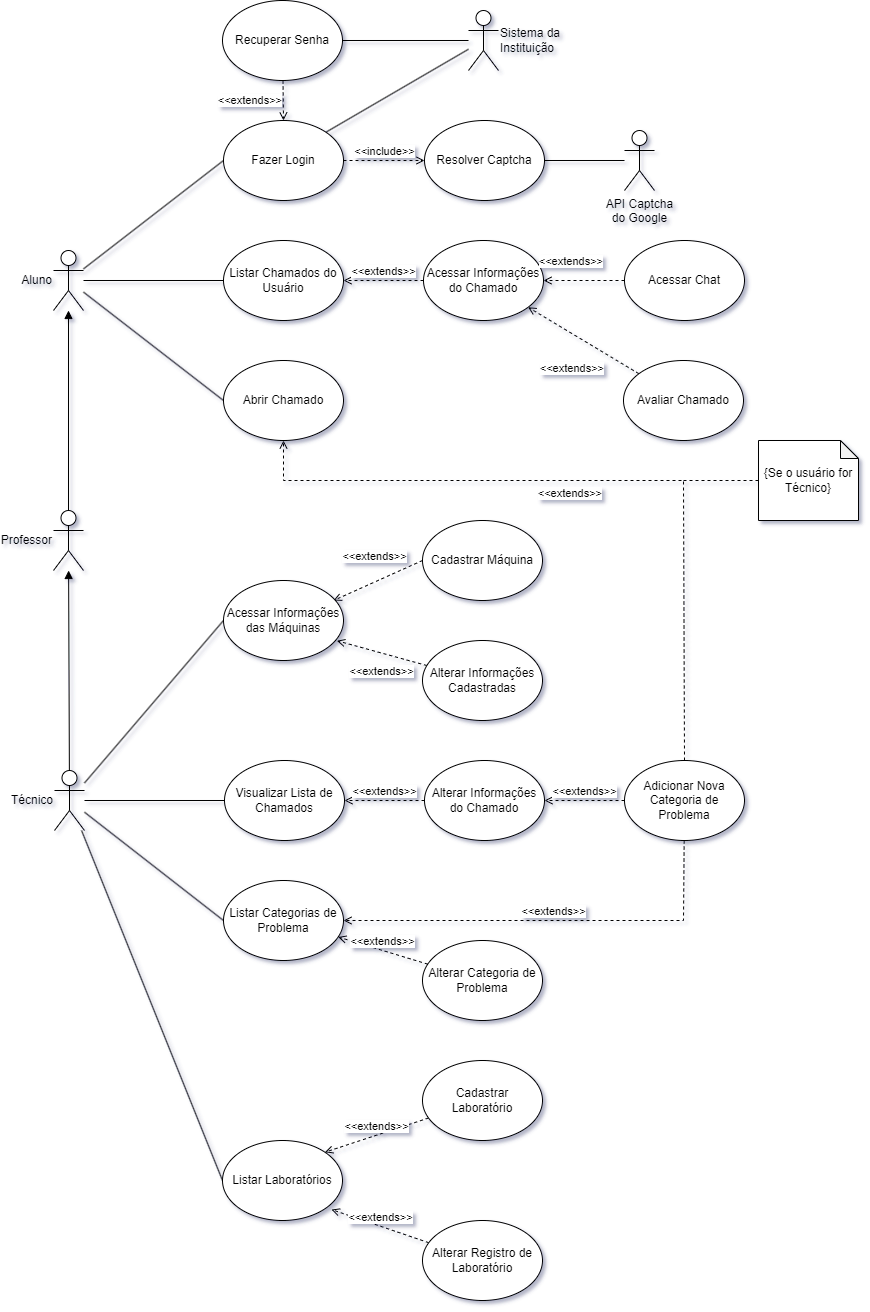

The diagram above was exported from draw.io. Its source (the exported page's mxGraphModel, read from the mxfile embedded in the PNG):
<mxGraphModel dx="1422" dy="705" grid="1" gridSize="10" guides="1" tooltips="1" connect="1" arrows="1" fold="1" page="1" pageScale="1" pageWidth="2000" pageHeight="2000" math="0" shadow="0">
  <root>
    <mxCell id="0" />
    <mxCell id="1" parent="0" />
    <mxCell id="21" style="edgeStyle=none;html=1;endArrow=none;endFill=0;entryX=0;entryY=0.5;entryDx=0;entryDy=0;" parent="1" source="4" target="20" edge="1">
      <mxGeometry relative="1" as="geometry" />
    </mxCell>
    <mxCell id="35" style="edgeStyle=none;html=1;entryX=0;entryY=0.5;entryDx=0;entryDy=0;endArrow=none;endFill=0;" parent="1" source="4" target="24" edge="1">
      <mxGeometry relative="1" as="geometry" />
    </mxCell>
    <mxCell id="496" style="edgeStyle=none;rounded=0;html=1;entryX=0;entryY=0.5;entryDx=0;entryDy=0;endArrow=none;endFill=0;" parent="1" source="4" target="494" edge="1">
      <mxGeometry relative="1" as="geometry" />
    </mxCell>
    <mxCell id="4" value="Aluno" style="shape=umlActor;verticalLabelPosition=middle;verticalAlign=middle;html=1;outlineConnect=0;labelPosition=left;align=right;" parent="1" vertex="1">
      <mxGeometry x="110" y="250" width="30" height="60" as="geometry" />
    </mxCell>
    <mxCell id="10" style="edgeStyle=none;html=1;endArrow=block;endFill=1;" parent="1" source="8" target="4" edge="1">
      <mxGeometry relative="1" as="geometry">
        <mxPoint x="125" y="320" as="targetPoint" />
      </mxGeometry>
    </mxCell>
    <mxCell id="8" value="Professor" style="shape=umlActor;verticalLabelPosition=middle;verticalAlign=middle;html=1;outlineConnect=0;labelPosition=left;align=right;" parent="1" vertex="1">
      <mxGeometry x="110" y="510" width="30" height="60" as="geometry" />
    </mxCell>
    <mxCell id="16" value="" style="edgeStyle=none;html=1;endArrow=block;endFill=1;" parent="1" source="15" target="8" edge="1">
      <mxGeometry relative="1" as="geometry">
        <mxPoint x="125" y="760" as="targetPoint" />
      </mxGeometry>
    </mxCell>
    <mxCell id="45" style="edgeStyle=none;html=1;endArrow=none;endFill=0;entryX=0;entryY=0.5;entryDx=0;entryDy=0;" parent="1" source="15" target="44" edge="1">
      <mxGeometry relative="1" as="geometry" />
    </mxCell>
    <mxCell id="485" style="edgeStyle=none;html=1;entryX=0;entryY=0.5;entryDx=0;entryDy=0;endArrow=none;endFill=0;" parent="1" source="15" target="484" edge="1">
      <mxGeometry relative="1" as="geometry" />
    </mxCell>
    <mxCell id="507" style="edgeStyle=none;html=1;entryX=0;entryY=0.5;entryDx=0;entryDy=0;endArrow=none;endFill=0;" parent="1" source="15" target="501" edge="1">
      <mxGeometry relative="1" as="geometry" />
    </mxCell>
    <mxCell id="509" style="edgeStyle=none;html=1;entryX=0;entryY=0.5;entryDx=0;entryDy=0;endArrow=none;endFill=0;" parent="1" source="15" target="499" edge="1">
      <mxGeometry relative="1" as="geometry" />
    </mxCell>
    <mxCell id="15" value="Técnico" style="shape=umlActor;verticalLabelPosition=middle;verticalAlign=middle;html=1;outlineConnect=0;labelPosition=left;align=right;" parent="1" vertex="1">
      <mxGeometry x="111" y="770" width="30" height="60" as="geometry" />
    </mxCell>
    <mxCell id="47" style="edgeStyle=none;html=1;endArrow=none;endFill=0;entryX=1;entryY=0;entryDx=0;entryDy=0;" parent="1" source="17" target="20" edge="1">
      <mxGeometry relative="1" as="geometry">
        <mxPoint x="390" y="110" as="targetPoint" />
      </mxGeometry>
    </mxCell>
    <mxCell id="53" value="" style="edgeStyle=none;html=1;endArrow=none;endFill=0;" parent="1" source="17" target="49" edge="1">
      <mxGeometry relative="1" as="geometry" />
    </mxCell>
    <mxCell id="17" value="Sistema da &lt;br&gt;Instituição" style="shape=umlActor;verticalLabelPosition=middle;verticalAlign=middle;html=1;outlineConnect=0;labelPosition=right;align=left;" parent="1" vertex="1">
      <mxGeometry x="525" y="10" width="30" height="60" as="geometry" />
    </mxCell>
    <mxCell id="51" value="&amp;lt;&amp;lt;extends&amp;gt;&amp;gt;" style="edgeStyle=none;html=1;endArrow=open;endFill=0;dashed=1;labelPosition=left;verticalLabelPosition=middle;align=right;verticalAlign=middle;entryX=0.5;entryY=0;entryDx=0;entryDy=0;" parent="1" source="49" target="20" edge="1">
      <mxGeometry relative="1" as="geometry">
        <mxPoint x="390" y="147" as="targetPoint" />
      </mxGeometry>
    </mxCell>
    <mxCell id="20" value="Fazer Login" style="ellipse;whiteSpace=wrap;html=1;" parent="1" vertex="1">
      <mxGeometry x="280" y="120" width="120" height="80" as="geometry" />
    </mxCell>
    <mxCell id="24" value="Abrir Chamado" style="ellipse;whiteSpace=wrap;html=1;" parent="1" vertex="1">
      <mxGeometry x="280" y="360" width="120" height="80" as="geometry" />
    </mxCell>
    <mxCell id="488" style="edgeStyle=none;html=1;entryX=1;entryY=0.25;entryDx=0;entryDy=0;entryPerimeter=0;strokeColor=none;dashed=1;" parent="1" source="26" target="484" edge="1">
      <mxGeometry relative="1" as="geometry" />
    </mxCell>
    <mxCell id="489" value="&amp;lt;&amp;lt;extends&amp;gt;&amp;gt;" style="edgeStyle=none;rounded=0;html=1;dashed=1;endArrow=open;endFill=0;labelPosition=center;verticalLabelPosition=top;align=center;verticalAlign=bottom;exitX=0;exitY=0.5;exitDx=0;exitDy=0;entryX=0.917;entryY=0.25;entryDx=0;entryDy=0;entryPerimeter=0;" parent="1" source="26" target="484" edge="1">
      <mxGeometry x="-0.0481" y="-15" relative="1" as="geometry">
        <mxPoint as="offset" />
      </mxGeometry>
    </mxCell>
    <mxCell id="26" value="Cadastrar Máquina" style="ellipse;whiteSpace=wrap;html=1;" parent="1" vertex="1">
      <mxGeometry x="479" y="520" width="120" height="80" as="geometry" />
    </mxCell>
    <mxCell id="495" value="&amp;lt;&amp;lt;extends&amp;gt;&amp;gt;" style="edgeStyle=none;rounded=0;html=1;dashed=1;endArrow=open;endFill=0;labelPosition=center;verticalLabelPosition=top;align=center;verticalAlign=bottom;" parent="1" source="27" target="494" edge="1">
      <mxGeometry relative="1" as="geometry" />
    </mxCell>
    <mxCell id="27" value="Acessar Informações do Chamado" style="ellipse;whiteSpace=wrap;html=1;" parent="1" vertex="1">
      <mxGeometry x="480" y="240" width="120" height="80" as="geometry" />
    </mxCell>
    <mxCell id="37" value="Alterar Informações do Chamado" style="ellipse;whiteSpace=wrap;html=1;" parent="1" vertex="1">
      <mxGeometry x="481" y="760" width="120" height="80" as="geometry" />
    </mxCell>
    <mxCell id="40" value="&amp;lt;&amp;lt;extends&amp;gt;&amp;gt;" style="edgeStyle=none;html=1;endArrow=open;endFill=0;dashed=1;labelPosition=left;verticalLabelPosition=top;align=right;verticalAlign=bottom;" parent="1" source="39" target="27" edge="1">
      <mxGeometry x="-0.5173" y="-10" relative="1" as="geometry">
        <mxPoint x="391" y="340" as="targetPoint" />
        <mxPoint as="offset" />
      </mxGeometry>
    </mxCell>
    <mxCell id="39" value="Acessar Chat" style="ellipse;whiteSpace=wrap;html=1;" parent="1" vertex="1">
      <mxGeometry x="681" y="240" width="120" height="80" as="geometry" />
    </mxCell>
    <mxCell id="43" value="&amp;lt;&amp;lt;extends&amp;gt;&amp;gt;" style="edgeStyle=none;html=1;dashed=1;endArrow=open;endFill=0;labelPosition=left;verticalLabelPosition=bottom;align=right;verticalAlign=top;" parent="1" source="42" target="27" edge="1">
      <mxGeometry x="-0.4183" y="1" relative="1" as="geometry">
        <mxPoint as="offset" />
        <mxPoint x="726.7432328370826" y="365.7853011568304" as="sourcePoint" />
      </mxGeometry>
    </mxCell>
    <mxCell id="42" value="Avaliar Chamado" style="ellipse;whiteSpace=wrap;html=1;" parent="1" vertex="1">
      <mxGeometry x="680" y="360" width="120" height="80" as="geometry" />
    </mxCell>
    <mxCell id="46" value="&amp;lt;&amp;lt;extends&amp;gt;&amp;gt;" style="edgeStyle=none;html=1;entryX=1;entryY=0.5;entryDx=0;entryDy=0;endArrow=open;endFill=0;dashed=1;labelPosition=center;verticalLabelPosition=top;align=center;verticalAlign=bottom;exitX=0;exitY=0.5;exitDx=0;exitDy=0;" parent="1" source="37" target="44" edge="1">
      <mxGeometry relative="1" as="geometry" />
    </mxCell>
    <mxCell id="44" value="Visualizar Lista de Chamados" style="ellipse;whiteSpace=wrap;html=1;" parent="1" vertex="1">
      <mxGeometry x="281" y="760" width="120" height="80" as="geometry" />
    </mxCell>
    <mxCell id="49" value="Recuperar Senha" style="ellipse;whiteSpace=wrap;html=1;" parent="1" vertex="1">
      <mxGeometry x="279" width="120" height="80" as="geometry" />
    </mxCell>
    <mxCell id="54" value="{Se o usuário for Técnico}" style="shape=note;whiteSpace=wrap;html=1;backgroundOutline=1;darkOpacity=0.05;size=18;" parent="1" vertex="1">
      <mxGeometry x="815" y="440" width="100" height="80" as="geometry" />
    </mxCell>
    <mxCell id="60" value="" style="group" parent="1" vertex="1" connectable="0">
      <mxGeometry x="301" y="477" width="380" as="geometry" />
    </mxCell>
    <mxCell id="58" style="edgeStyle=none;html=1;endArrow=none;endFill=0;dashed=1;" parent="60" source="54" edge="1">
      <mxGeometry relative="1" as="geometry">
        <mxPoint x="439" y="3" as="targetPoint" />
        <mxPoint x="439" y="-70" as="sourcePoint" />
      </mxGeometry>
    </mxCell>
    <mxCell id="483" value="&amp;lt;&amp;lt;extends&amp;gt;&amp;gt;" style="edgeStyle=none;rounded=0;html=1;dashed=1;endArrow=open;endFill=0;labelPosition=center;verticalLabelPosition=top;align=center;verticalAlign=bottom;" parent="1" source="61" target="37" edge="1">
      <mxGeometry relative="1" as="geometry" />
    </mxCell>
    <mxCell id="504" value="&amp;lt;&amp;lt;extends&amp;gt;&amp;gt;" style="edgeStyle=none;html=1;entryX=1;entryY=0.5;entryDx=0;entryDy=0;dashed=1;endArrow=open;endFill=0;rounded=0;labelPosition=center;verticalLabelPosition=top;align=center;verticalAlign=bottom;" parent="1" source="61" target="501" edge="1">
      <mxGeometry relative="1" as="geometry">
        <Array as="points">
          <mxPoint x="740" y="920" />
        </Array>
      </mxGeometry>
    </mxCell>
    <mxCell id="61" value="Adicionar Nova Categoria de Problema" style="ellipse;whiteSpace=wrap;html=1;" parent="1" vertex="1">
      <mxGeometry x="681" y="760" width="120" height="80" as="geometry" />
    </mxCell>
    <mxCell id="55" value="&amp;lt;&amp;lt;extends&amp;gt;&amp;gt;" style="endArrow=open;dashed=1;html=1;exitX=0.5;exitY=0;exitDx=0;exitDy=0;entryX=0.5;entryY=1;entryDx=0;entryDy=0;endFill=0;labelPosition=left;verticalLabelPosition=bottom;align=right;verticalAlign=top;rounded=0;" parent="1" source="61" target="24" edge="1">
      <mxGeometry width="50" height="50" relative="1" as="geometry">
        <mxPoint x="720" y="470" as="sourcePoint" />
        <mxPoint x="340" y="480" as="targetPoint" />
        <Array as="points">
          <mxPoint x="740" y="480" />
          <mxPoint x="340" y="480" />
        </Array>
      </mxGeometry>
    </mxCell>
    <mxCell id="484" value="Acessar Informações das Máquinas" style="ellipse;whiteSpace=wrap;html=1;" parent="1" vertex="1">
      <mxGeometry x="280" y="580" width="120" height="80" as="geometry" />
    </mxCell>
    <mxCell id="487" value="&amp;lt;&amp;lt;extends&amp;gt;&amp;gt;" style="edgeStyle=none;rounded=0;html=1;dashed=1;endArrow=open;endFill=0;labelPosition=center;verticalLabelPosition=bottom;align=center;verticalAlign=top;entryX=0.945;entryY=0.753;entryDx=0;entryDy=0;entryPerimeter=0;" parent="1" source="486" target="484" edge="1">
      <mxGeometry x="-0.0212" y="5" relative="1" as="geometry">
        <mxPoint as="offset" />
      </mxGeometry>
    </mxCell>
    <mxCell id="486" value="Alterar Informações Cadastradas" style="ellipse;whiteSpace=wrap;html=1;" parent="1" vertex="1">
      <mxGeometry x="479" y="640" width="120" height="80" as="geometry" />
    </mxCell>
    <mxCell id="494" value="Listar Chamados do Usuário" style="ellipse;whiteSpace=wrap;html=1;" parent="1" vertex="1">
      <mxGeometry x="280" y="240" width="120" height="80" as="geometry" />
    </mxCell>
    <mxCell id="499" value="Listar Laboratórios" style="ellipse;whiteSpace=wrap;html=1;" parent="1" vertex="1">
      <mxGeometry x="279" y="1140" width="120" height="80" as="geometry" />
    </mxCell>
    <mxCell id="512" value="&amp;lt;&amp;lt;extends&amp;gt;&amp;gt;" style="edgeStyle=none;html=1;entryX=0.908;entryY=0.863;entryDx=0;entryDy=0;entryPerimeter=0;endArrow=open;endFill=0;dashed=1;labelPosition=center;verticalLabelPosition=top;align=center;verticalAlign=bottom;" parent="1" source="500" target="499" edge="1">
      <mxGeometry relative="1" as="geometry" />
    </mxCell>
    <mxCell id="500" value="Alterar Registro de Laboratório" style="ellipse;whiteSpace=wrap;html=1;" parent="1" vertex="1">
      <mxGeometry x="479" y="1220" width="120" height="80" as="geometry" />
    </mxCell>
    <mxCell id="501" value="Listar Categorias de Problema" style="ellipse;whiteSpace=wrap;html=1;" parent="1" vertex="1">
      <mxGeometry x="280" y="880" width="120" height="80" as="geometry" />
    </mxCell>
    <mxCell id="505" value="&amp;lt;&amp;lt;extends&amp;gt;&amp;gt;" style="edgeStyle=none;html=1;dashed=1;endArrow=open;endFill=0;labelPosition=center;verticalLabelPosition=top;align=center;verticalAlign=bottom;" parent="1" source="502" target="501" edge="1">
      <mxGeometry relative="1" as="geometry" />
    </mxCell>
    <mxCell id="502" value="Alterar Categoria de Problema" style="ellipse;whiteSpace=wrap;html=1;" parent="1" vertex="1">
      <mxGeometry x="479" y="940" width="120" height="80" as="geometry" />
    </mxCell>
    <mxCell id="511" value="&amp;lt;&amp;lt;extends&amp;gt;&amp;gt;" style="edgeStyle=none;html=1;entryX=1;entryY=0;entryDx=0;entryDy=0;endArrow=open;endFill=0;dashed=1;labelPosition=center;verticalLabelPosition=top;align=center;verticalAlign=bottom;" parent="1" source="503" target="499" edge="1">
      <mxGeometry relative="1" as="geometry" />
    </mxCell>
    <mxCell id="503" value="Cadastrar &lt;br&gt;Laboratório" style="ellipse;whiteSpace=wrap;html=1;" parent="1" vertex="1">
      <mxGeometry x="479" y="1060" width="120" height="80" as="geometry" />
    </mxCell>
    <mxCell id="516" value="&amp;lt;&amp;lt;include&amp;gt;&amp;gt;" style="edgeStyle=none;html=1;dashed=1;endArrow=open;endFill=0;labelPosition=center;verticalLabelPosition=top;align=center;verticalAlign=bottom;" parent="1" source="20" target="514" edge="1">
      <mxGeometry relative="1" as="geometry" />
    </mxCell>
    <mxCell id="514" value="Resolver Captcha" style="ellipse;whiteSpace=wrap;html=1;" parent="1" vertex="1">
      <mxGeometry x="481" y="120" width="120" height="80" as="geometry" />
    </mxCell>
    <mxCell id="517" value="" style="edgeStyle=none;rounded=0;html=1;endArrow=none;endFill=0;" parent="1" source="515" target="514" edge="1">
      <mxGeometry relative="1" as="geometry" />
    </mxCell>
    <mxCell id="515" value="API Captcha &lt;br&gt;do Google" style="shape=umlActor;verticalLabelPosition=bottom;verticalAlign=top;html=1;outlineConnect=0;" parent="1" vertex="1">
      <mxGeometry x="681" y="130" width="30" height="60" as="geometry" />
    </mxCell>
  </root>
</mxGraphModel>